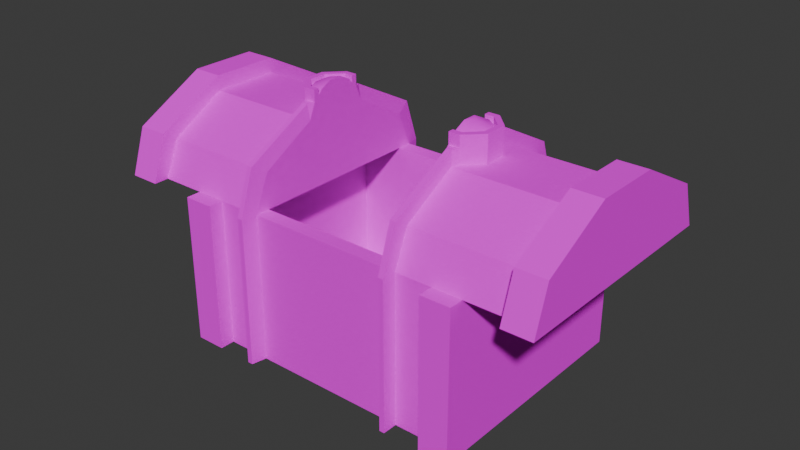 # Source: Chest.blend  (saved by Blender 4.1.24; exported with 4.5.12 LTS)
import bpy
from mathutils import Matrix  # noqa: F401  (used for matrix-valued properties, if any)

bpy.ops.wm.read_factory_settings(use_empty=True)
scene = bpy.context.scene
scene.name = 'Scene'

# ---- collections
col_collection = bpy.data.collections.new('Collection'); scene.collection.children.link(col_collection)

# ---- images (referenced by path relative to the original .blend; pixels are not part of the script)
import os
ASSET_DIR = os.environ.get("B2B_ASSET_DIR", "")  # directory of the original .blend (textures are referenced by path, not embedded)
HERE = os.path.dirname(os.path.abspath(__file__))  # packed textures are extracted next to this script under _unpacked/

def load_image(name, relpath, width, height, colorspace="sRGB"):
    """Load a texture the original file referenced (path relative to the .blend, or extracted next to this script)."""
    p = next((c for c in (os.path.join(HERE, relpath), os.path.join(ASSET_DIR, relpath)) if relpath and os.path.exists(c)), "")
    if p:
        img = bpy.data.images.load(p, check_existing=True)
        img.name = name
    else:  # same state as the original file: an image datablock whose file is absent (Cycles renders it pink)
        img = bpy.data.images.new(name, width, height)
        img.source = "FILE"
        img.filepath = "//" + (relpath or name)
    img.colorspace_settings.name = colorspace
    return img
img_chestatlas_png = load_image('ChestAtlas.png', 'ChestAtlas.png', 1024, 1024, 'sRGB')

# ---- materials (node trees are filled in below, after node groups)
mat_material = bpy.data.materials.new('Material')
mat_material.alpha_threshold = 0.0
mat_material.use_transparent_shadow = False
mat_material.roughness = 0.5
mat_material.line_color = (0.0, 0.0, 0.0, 1.0)

# ---- material node trees
mat_material.use_nodes = True; mat_material.node_tree.nodes.clear()
_N = mat_material.node_tree.nodes; _L = mat_material.node_tree.links
n0 = _N.new('ShaderNodeOutputMaterial'); n0.name = 'Material Output'; n0.location = (300, 300)
n1 = _N.new('ShaderNodeBsdfPrincipled'); n1.name = 'Principled BSDF'; n1.location = (10, 300)
n1.inputs[3].default_value = 1.0
n2 = _N.new('ShaderNodeTexImage'); n2.name = 'Image Texture'; n2.location = (-280, 280)
n2.image = img_chestatlas_png
n2.interpolation = 'Closest'
_L.new(n1.outputs[0], n0.inputs[0])
_L.new(n2.outputs[0], n1.inputs[0])
n0.is_active_output = True

# ---- world
world_world = bpy.data.worlds.new('World'); scene.world = world_world
world_world.use_nodes = True; world_world.node_tree.nodes.clear()
_N = world_world.node_tree.nodes; _L = world_world.node_tree.links
n0 = _N.new('ShaderNodeOutputWorld'); n0.name = 'World Output'; n0.location = (300, 300)
n1 = _N.new('ShaderNodeBackground'); n1.name = 'Background'; n1.location = (10, 300)
n1.inputs[0].default_value = (0.05088, 0.05088, 0.05088, 1.0)
_L.new(n1.outputs[0], n0.inputs[0])
n0.is_active_output = True
world_world.color = (0.05088, 0.05088, 0.05088)
world_world.use_sun_shadow = False
world_world.sun_shadow_jitter_overblur = 0.0

# ---- meshes
me_cube = bpy.data.meshes.new('Cube')
me_cube.from_pydata([(0.9, -0.7, 0.0), (0.9, -0.6, 1.0), (-0.9, -0.7, 0.0), (-0.9, -0.6, 1.0), (0.9, 0.7, 0.0), (0.9, 0.6, 1.0), (-0.9, 0.7, 0.0), (-0.9, 0.6, 1.0), (0.9, -0.7, 1.0), (-0.9, -0.7, 1.0), (-0.9, 0.7, 1.0), (0.9, 0.7, 1.0), (0.9, -0.6, 0.1), (-0.9, -0.6, 0.1), (-0.9, 0.6, 0.1), (0.9, 0.6, 0.1), (-1.0, -0.8, -2.98e-08), (-1.0, -0.8, 1.0), (-1.0, 0.8, -2.98e-08), (-1.0, 0.8, 1.0), (-0.8, -0.8, -2.98e-08), (-0.8, -0.8, 1.0), (-0.8, 0.8, -2.98e-08), (-0.8, 0.8, 1.0), (0.8, -0.8, -2.98e-08), (0.8, -0.8, 1.0), (0.8, 0.8, -2.98e-08), (0.8, 0.8, 1.0), (1.0, -0.8, -2.98e-08), (1.0, -0.8, 1.0), (1.0, 0.8, -2.98e-08), (1.0, 0.8, 1.0), (1.5, 0.0, 1.55), (1.5, 0.8, 1.0), (1.5, -0.8, 1.0), (1.5, -0.7, 1.3), (1.5, 0.0, 1.0), (1.3, 0.0, 1.55), (1.5, 0.7, 1.3), (1.3, -0.8, 1.0), (1.3, -0.7, 1.3), (0.5552, -0.8, 1.0), (0.5552, -0.7, 1.3), (0.5552, 0.0, 1.45), (1.299, 0.0, 1.45), (1.3, -0.6, 1.24), (1.3, -0.7, 1.0), (1.3, 0.8, 1.0), (1.3, 0.7, 1.3), (0.5552, 0.8, 1.0), (0.5552, 0.7, 1.3), (0.5552, -0.7, 1.0), (0.5552, -0.6, 1.24), (1.5, -0.7, 1.0), (1.3, 0.6, 1.24), (0.5552, -0.7, 0.0), (0.5, -0.7, 1.0), (0.5, -0.6, 1.24), (1.3, 0.7, 1.0), (0.5552, 0.7, 1.0), (0.5552, 0.6, 1.24), (1.5, 0.7, 1.0), (0.5552, 0.7, 0.0), (0.52, -0.8, 1.0), (0.52, -0.7, 1.3), (0.5, 0.7, 1.0), (0.5, 0.6, 1.24), (0.52, 0.8, 1.0), (0.52, 0.7, 1.3), (1.5, 0.2273, 1.55), (1.3, 0.2273, 1.55), (1.3, 0.2273, 1.45), (1.5, 0.2273, 1.0), (0.5, 0.2273, 1.45), (1.5, -0.2273, 1.55), (1.3, -0.2273, 1.55), (1.3, -0.2273, 1.45), (1.5, -0.2273, 1.0), (0.52, -0.2273, 1.55), (0.5552, -0.2273, 1.55), (0.5552, -0.2273, 1.45), (0.52, 0.2273, 1.55), (0.5552, 0.2273, 1.55), (0.5552, 0.2273, 1.45), (0.6848, 0.07654, 1.45), (0.6848, -0.07654, 1.45), (0.6476, -0.06116, 1.629), (0.5765, -0.1848, 1.45), (0.5611, -0.1476, 1.629), (0.6476, 0.06116, 1.629), (0.5765, 0.1848, 1.45), (0.6848, -0.07654, 1.629), (0.5765, -0.1848, 1.629), (0.5611, 0.1476, 1.629), (0.6476, -0.06116, 1.584), (0.5611, -0.1476, 1.584), (0.5765, 0.1848, 1.629), (0.5, -0.1848, 1.629), (0.5463, 0.0, 1.653), (0.5, -0.04637, 1.653), (0.5498, -0.1202, 1.617), (0.6476, 0.06116, 1.584), (0.5611, 0.1476, 1.584), (0.6202, -0.04978, 1.617), (0.5, -0.1476, 1.629), (0.5, -0.1476, 1.584), (0.5, -0.1202, 1.617), (0.5, 0.04637, 1.653), (0.5498, 0.1202, 1.617), (0.6848, 0.07654, 1.629), (0.6202, 0.04978, 1.617), (0.5, -0.2273, 1.45), (0.5, 0.1848, 1.629), (0.5, 0.1476, 1.629), (0.5, 0.1476, 1.584), (0.5552, -0.8, 0.0), (0.52, -0.8, 0.0), (0.5, -0.7, 0.0), (0.5, 0.1202, 1.617), (0.6848, -0.07654, 1.55), (0.5765, -0.1848, 1.55), (0.5, -0.1848, 1.55), (0.5552, 0.8, 0.0), (0.52, 0.8, 0.0), (0.6848, 0.0, 1.45), (0.6848, 0.0, 1.629), (0.6476, 0.0, 1.629), (0.6476, 0.0, 1.584), (0.6202, 0.0, 1.617), (0.5, 0.0, 1.653), (0.5, -0.1476, 1.55), (0.6848, 0.0, 1.55), (0.5, 0.7, 0.0), (0.6848, 0.07654, 1.55), (0.5765, 0.1848, 1.55), (0.5, 0.1848, 1.55), (0.5, 0.1476, 1.55), (-1.5, 0.0, 1.55), (-1.5, 0.8, 1.0), (-1.5, -0.8, 1.0), (-1.5, -0.7, 1.3), (-1.5, 0.0, 1.0), (-1.3, 0.0, 1.55), (-1.5, 0.7, 1.3), (-1.3, -0.8, 1.0), (-1.3, -0.7, 1.3), (-0.5552, -0.8, 1.0), (-0.5552, -0.7, 1.3), (-0.5552, 0.0, 1.45), (-1.299, 0.0, 1.45), (-1.3, -0.6, 1.24), (-1.3, -0.7, 1.0), (-1.3, 0.8, 1.0), (-1.3, 0.7, 1.3), (-0.5552, 0.8, 1.0), (-0.5552, 0.7, 1.3), (-0.5552, -0.7, 1.0), (-0.5552, -0.6, 1.24), (-1.5, -0.7, 1.0), (-1.3, 0.6, 1.24), (-0.5552, -0.7, 0.0), (-0.5, -0.7, 1.0), (-0.5, -0.6, 1.24), (-1.3, 0.7, 1.0), (-0.5552, 0.7, 1.0), (-0.5552, 0.6, 1.24), (-1.5, 0.7, 1.0), (-0.5552, 0.7, 0.0), (-0.52, -0.8, 1.0), (-0.52, -0.7, 1.3), (-0.5, 0.7, 1.0), (-0.5, 0.6, 1.24), (-0.52, 0.8, 1.0), (-0.52, 0.7, 1.3), (-1.5, 0.2273, 1.55), (-1.3, 0.2273, 1.55), (-1.3, 0.2273, 1.45), (-1.5, 0.2273, 1.0), (-0.5, 0.2273, 1.45), (-1.5, -0.2273, 1.55), (-1.3, -0.2273, 1.55), (-1.3, -0.2273, 1.45), (-1.5, -0.2273, 1.0), (-0.52, -0.2273, 1.55), (-0.5552, -0.2273, 1.55), (-0.5552, -0.2273, 1.45), (-0.52, 0.2273, 1.55), (-0.5552, 0.2273, 1.55), (-0.5552, 0.2273, 1.45), (-0.6848, 0.07654, 1.45), (-0.6848, -0.07654, 1.45), (-0.6476, -0.06116, 1.629), (-0.5765, -0.1848, 1.45), (-0.5611, -0.1476, 1.629), (-0.6476, 0.06116, 1.629), (-0.5765, 0.1848, 1.45), (-0.6848, -0.07654, 1.629), (-0.5765, -0.1848, 1.629), (-0.5611, 0.1476, 1.629), (-0.6476, -0.06116, 1.584), (-0.5611, -0.1476, 1.584), (-0.5765, 0.1848, 1.629), (-0.5, -0.1848, 1.629), (-0.5463, 0.0, 1.653), (-0.5, -0.04637, 1.653), (-0.5498, -0.1202, 1.617), (-0.6476, 0.06116, 1.584), (-0.5611, 0.1476, 1.584), (-0.6202, -0.04978, 1.617), (-0.5, -0.1476, 1.629), (-0.5, -0.1476, 1.584), (-0.5, -0.1202, 1.617), (-0.5, 0.04637, 1.653), (-0.5498, 0.1202, 1.617), (-0.6848, 0.07654, 1.629), (-0.6202, 0.04978, 1.617), (-0.5, -0.2273, 1.45), (-0.5, 0.1848, 1.629), (-0.5, 0.1476, 1.629), (-0.5, 0.1476, 1.584), (-0.5552, -0.8, 0.0), (-0.52, -0.8, 0.0), (-0.5, -0.7, 0.0), (-0.5, 0.1202, 1.617), (-0.6848, -0.07654, 1.55), (-0.5765, -0.1848, 1.55), (-0.5, -0.1848, 1.55), (-0.5552, 0.8, 0.0), (-0.52, 0.8, 0.0), (-0.6848, 0.0, 1.45), (-0.6848, 0.0, 1.629), (-0.6476, 0.0, 1.629), (-0.6476, 0.0, 1.584), (-0.6202, 0.0, 1.617), (-0.5, 0.0, 1.653), (-0.5, -0.1476, 1.55), (-0.6848, 0.0, 1.55), (-0.5, 0.7, 0.0), (-0.6848, 0.07654, 1.55), (-0.5765, 0.1848, 1.55), (-0.5, 0.1848, 1.55), (-0.5, 0.1476, 1.55)], [], [(0, 8, 9, 2), (2, 9, 10, 6), (6, 10, 11, 4), (2, 6, 4, 0), (5, 7, 14, 15), (1, 3, 9, 8), (3, 7, 10, 9), (7, 5, 11, 10), (5, 1, 8, 11), (14, 13, 12, 15), (3, 1, 12, 13), (1, 5, 15, 12), (16, 17, 19, 18), (18, 19, 23, 22), (22, 23, 21, 20), (20, 21, 17, 16), (23, 19, 17, 21), (24, 25, 27, 26), (26, 27, 31, 30), (30, 31, 29, 28), (28, 29, 25, 24), (31, 27, 25, 29), (61, 58, 47, 33), (47, 48, 38, 33), (39, 34, 35, 40), (75, 74, 32, 37), (77, 74, 35, 53), (82, 83, 60, 50), (59, 60, 54, 58), (70, 37, 32, 69), (50, 60, 59, 49), (79, 42, 52, 80), (63, 41, 42, 64), (51, 46, 45, 52), (72, 61, 38, 69), (79, 78, 64, 42), (67, 123, 132, 65), (42, 41, 51, 52), (75, 37, 44, 76), (71, 54, 60, 83), (39, 40, 45, 46), (61, 33, 38), (53, 35, 34), (67, 68, 50, 49), (41, 63, 116, 115), (114, 136, 107, 118), (53, 34, 39, 46), (51, 41, 115, 55), (63, 56, 117, 116), (101, 110, 128, 127), (56, 63, 64, 57), (70, 71, 44, 37), (66, 73, 81, 68), (76, 80, 52, 45), (47, 58, 54, 48), (65, 66, 68, 67), (59, 62, 122, 49), (44, 71, 83, 43), (48, 54, 71, 70), (49, 122, 123, 67), (44, 43, 80, 76), (57, 64, 78, 111), (40, 75, 76, 45), (36, 32, 74, 77), (40, 35, 74, 75), (133, 134, 96, 109), (118, 107, 108), (104, 88, 95, 105), (131, 133, 109, 125), (126, 86, 91, 125), (86, 88, 92, 91), (88, 86, 94, 95), (113, 114, 102, 93), (106, 100, 99), (126, 125, 109, 89), (107, 136, 129), (100, 103, 98, 99), (134, 135, 112, 96), (108, 107, 98, 110), (119, 91, 92, 120), (131, 125, 91, 119), (95, 94, 103, 100), (89, 109, 96, 93), (105, 95, 100, 106), (120, 92, 97, 121), (88, 104, 97, 92), (129, 98, 107), (114, 118, 108, 102), (84, 90, 134, 133), (129, 99, 98), (102, 108, 110, 101), (97, 104, 105), (130, 111, 121), (89, 101, 127, 126), (73, 111, 130, 136), (136, 135, 73), (105, 106, 99, 130), (112, 114, 113), (134, 82, 81, 135), (82, 50, 68, 81), (56, 51, 55, 117), (65, 132, 62, 59), (110, 98, 128), (105, 130, 121, 97), (124, 131, 119, 85), (85, 119, 120, 87), (135, 81, 73), (90, 83, 82, 134), (36, 72, 69, 32), (87, 120, 79, 80), (120, 121, 78, 79), (121, 111, 78), (99, 129, 130), (103, 128, 98), (93, 96, 112, 113), (124, 84, 133, 131), (94, 127, 128, 103), (86, 126, 127, 94), (93, 102, 101, 89), (48, 70, 69, 38), (114, 112, 135, 136), (66, 65, 56, 57), (73, 66, 57, 111), (129, 136, 130), (166, 138, 152, 163), (152, 138, 143, 153), (144, 145, 140, 139), (180, 142, 137, 179), (182, 158, 140, 179), (187, 155, 165, 188), (164, 163, 159, 165), (175, 174, 137, 142), (155, 154, 164, 165), (184, 185, 157, 147), (168, 169, 147, 146), (156, 157, 150, 151), (177, 174, 143, 166), (184, 147, 169, 183), (172, 170, 237, 228), (147, 157, 156, 146), (180, 181, 149, 142), (176, 188, 165, 159), (144, 151, 150, 145), (166, 143, 138), (158, 139, 140), (172, 154, 155, 173), (146, 220, 221, 168), (219, 223, 212, 241), (158, 151, 144, 139), (156, 160, 220, 146), (168, 221, 222, 161), (206, 232, 233, 215), (161, 162, 169, 168), (175, 142, 149, 176), (171, 173, 186, 178), (181, 150, 157, 185), (152, 153, 159, 163), (170, 172, 173, 171), (164, 154, 227, 167), (149, 148, 188, 176), (153, 175, 176, 159), (154, 172, 228, 227), (149, 181, 185, 148), (162, 216, 183, 169), (145, 150, 181, 180), (141, 182, 179, 137), (145, 180, 179, 140), (238, 214, 201, 239), (223, 213, 212), (209, 210, 200, 193), (236, 230, 214, 238), (231, 230, 196, 191), (191, 196, 197, 193), (193, 200, 199, 191), (218, 198, 207, 219), (211, 204, 205), (231, 194, 214, 230), (212, 234, 241), (205, 204, 203, 208), (239, 201, 217, 240), (213, 215, 203, 212), (224, 225, 197, 196), (236, 224, 196, 230), (200, 205, 208, 199), (194, 198, 201, 214), (210, 211, 205, 200), (225, 226, 202, 197), (193, 197, 202, 209), (234, 212, 203), (219, 207, 213, 223), (189, 238, 239, 195), (234, 203, 204), (207, 206, 215, 213), (202, 210, 209), (235, 226, 216), (194, 231, 232, 206), (178, 241, 235, 216), (241, 178, 240), (210, 235, 204, 211), (217, 218, 219), (239, 240, 186, 187), (187, 186, 173, 155), (161, 222, 160, 156), (170, 164, 167, 237), (215, 233, 203), (210, 202, 226, 235), (229, 190, 224, 236), (190, 192, 225, 224), (240, 178, 186), (195, 239, 187, 188), (141, 137, 174, 177), (192, 185, 184, 225), (225, 184, 183, 226), (226, 183, 216), (204, 235, 234), (208, 203, 233), (198, 218, 217, 201), (229, 236, 238, 189), (199, 208, 233, 232), (191, 199, 232, 231), (198, 194, 206, 207), (153, 143, 174, 175), (219, 241, 240, 217), (171, 162, 161, 170), (178, 216, 162, 171), (234, 235, 241)])
me_cube.polygons.foreach_set('use_smooth', [0, 0, 0, 0, 0, 0, 0, 0, 0, 0, 0, 0, 0, 0, 0, 0, 0, 0, 0, 0, 0, 0, 0, 0, 0, 0, 0, 0, 0, 0, 0, 0, 0, 0, 0, 0, 0, 0, 0, 0, 0, 0, 0, 0, 0, 1, 0, 0, 0, 1, 0, 0, 0, 0, 0, 0, 0, 0, 0, 0, 0, 0, 0, 0, 0, 0, 1, 0, 0, 0, 0, 0, 0, 1, 0, 1, 1, 0, 1, 0, 0, 1, 0, 1, 0, 0, 1, 1, 0, 1, 1, 0, 0, 0, 0, 0, 1, 0, 0, 0, 0, 0, 1, 0, 0, 0, 0, 0, 0, 0, 0, 0, 1, 1, 0, 0, 1, 0, 0, 0, 0, 0, 0, 1, 0, 0, 0, 0, 0, 0, 0, 0, 0, 0, 0, 0, 0, 0, 0, 0, 0, 0, 0, 0, 0, 0, 0, 1, 0, 0, 0, 1, 0, 0, 0, 0, 0, 0, 0, 0, 0, 0, 0, 0, 0, 0, 0, 0, 1, 0, 0, 0, 0, 0, 0, 1, 0, 1, 1, 0, 1, 0, 0, 1, 0, 1, 0, 0, 1, 1, 0, 1, 1, 0, 0, 0, 0, 0, 1, 0, 0, 0, 0, 0, 1, 0, 0, 0, 0, 0, 0, 0, 0, 0, 1, 1, 0, 0, 1, 0, 0, 0, 0, 0, 0, 1])
_k = set([(94, 95), (94, 127), (95, 105), (99, 106), (99, 129), (101, 102), (101, 127), (102, 114), (105, 106), (107, 118), (107, 129), (114, 118), (199, 200), (199, 232), (200, 210), (204, 211), (204, 234), (206, 207), (206, 232), (207, 219), (210, 211), (212, 223), (212, 234), (219, 223)])
me_cube.attributes.new('sharp_edge', 'BOOLEAN', 'EDGE').data.foreach_set('value', [ (min(e.vertices), max(e.vertices)) in _k for e in me_cube.edges])
_uv = me_cube.uv_layers.new(name='UVMap')
_uv.uv.foreach_set('vector', [0.6132, 0.4016, 0.6132, 0.4016, 0.6132, 0.4016, 0.6132, 0.4016, 0.6132, 0.4016, 0.6132, 0.4016, 0.6132, 0.4016, 0.6132, 0.4016, 0.6132, 0.4016, 0.6132, 0.4016, 0.6132, 0.4016, 0.6132, 0.4016, 0.6132, 0.4016, 0.6132, 0.4016, 0.6132, 0.4016, 0.6132, 0.4016, 0.1515, 0.5527, 0.1515, 0.5527, 0.1515, 0.5527, 0.1515, 0.5527, 0.6132, 0.4016, 0.6132, 0.4016, 0.6132, 0.4016, 0.6132, 0.4016, 0.6132, 0.4016, 0.6132, 0.4016, 0.6132, 0.4016, 0.6132, 0.4016, 0.6132, 0.4016, 0.6132, 0.4016, 0.6132, 0.4016, 0.6132, 0.4016, 0.6132, 0.4016, 0.6132, 0.4016, 0.6132, 0.4016, 0.6132, 0.4016, 0.1515, 0.5527, 0.1515, 0.5527, 0.1515, 0.5527, 0.1515, 0.5527, 0.1515, 0.5527, 0.1515, 0.5527, 0.1515, 0.5527, 0.1515, 0.5527, 0.6132, 0.4016, 0.6132, 0.4016, 0.6132, 0.4016, 0.6132, 0.4016, 0.4163, 0.5787, 0.4163, 0.5787, 0.4163, 0.5787, 0.4163, 0.5787, 0.4163, 0.5787, 0.4163, 0.5787, 0.4163, 0.5787, 0.4163, 0.5787, 0.1515, 0.5527, 0.1515, 0.5527, 0.1515, 0.5527, 0.1515, 0.5527, 0.4163, 0.5787, 0.4163, 0.5787, 0.4163, 0.5787, 0.4163, 0.5787, 0.4163, 0.5787, 0.4163, 0.5787, 0.4163, 0.5787, 0.4163, 0.5787, 0.1515, 0.5527, 0.1515, 0.5527, 0.1515, 0.5527, 0.1515, 0.5527, 0.4163, 0.5787, 0.4163, 0.5787, 0.4163, 0.5787, 0.4163, 0.5787, 0.4163, 0.5787, 0.4163, 0.5787, 0.4163, 0.5787, 0.4163, 0.5787, 0.4163, 0.5787, 0.4163, 0.5787, 0.4163, 0.5787, 0.4163, 0.5787, 0.4163, 0.5787, 0.4163, 0.5787, 0.4163, 0.5787, 0.4163, 0.5787, 0.3933, 0.376, 0.3933, 0.376, 0.3933, 0.376, 0.3933, 0.376, 0.3933, 0.376, 0.3933, 0.376, 0.3933, 0.376, 0.3933, 0.376, 0.3933, 0.376, 0.3933, 0.376, 0.3933, 0.376, 0.3933, 0.376, 0.3933, 0.376, 0.3933, 0.376, 0.3933, 0.376, 0.3933, 0.376, 0.3933, 0.376, 0.3933, 0.376, 0.3933, 0.376, 0.3933, 0.376, 0.3671, 0.5598, 0.3671, 0.5598, 0.3671, 0.5598, 0.3671, 0.5598, 0.6206, 0.515, 0.6206, 0.515, 0.6206, 0.515, 0.6206, 0.515, 0.3933, 0.376, 0.3933, 0.376, 0.3933, 0.376, 0.3933, 0.376, 0.3671, 0.5598, 0.3671, 0.5598, 0.3671, 0.5598, 0.3671, 0.5598, 0.3671, 0.5598, 0.3671, 0.5598, 0.3671, 0.5598, 0.3671, 0.5598, 0.3671, 0.5598, 0.3671, 0.5598, 0.3671, 0.5598, 0.3671, 0.5598, 0.6206, 0.515, 0.6206, 0.515, 0.6206, 0.515, 0.6206, 0.515, 0.3933, 0.376, 0.3933, 0.376, 0.3933, 0.376, 0.3933, 0.376, 0.3671, 0.5598, 0.3671, 0.5598, 0.3671, 0.5598, 0.3671, 0.5598, 0.3671, 0.5598, 0.3671, 0.5598, 0.3671, 0.5598, 0.3671, 0.5598, 0.3671, 0.5598, 0.3671, 0.5598, 0.3671, 0.5598, 0.3671, 0.5598, 0.3933, 0.376, 0.3933, 0.376, 0.3933, 0.376, 0.3933, 0.376, 0.6206, 0.515, 0.6206, 0.515, 0.6206, 0.515, 0.6206, 0.515, 0.3933, 0.376, 0.3933, 0.376, 0.3933, 0.376, 0.3933, 0.376, 0.3933, 0.376, 0.3933, 0.376, 0.3933, 0.376, 0.3933, 0.376, 0.3933, 0.376, 0.3933, 0.376, 0.3671, 0.5598, 0.3671, 0.5598, 0.3671, 0.5598, 0.3671, 0.5598, 0.3671, 0.5598, 0.3671, 0.5598, 0.3671, 0.5598, 0.3671, 0.5598, 0.8815, 0.581, 0.8815, 0.581, 0.8815, 0.581, 0.8815, 0.581, 0.3933, 0.376, 0.3933, 0.376, 0.3933, 0.376, 0.3933, 0.376, 0.3671, 0.5598, 0.3671, 0.5598, 0.3671, 0.5598, 0.3671, 0.5598, 0.3671, 0.5598, 0.3671, 0.5598, 0.3671, 0.5598, 0.3671, 0.5598, 0.8864, 0.5901, 0.8864, 0.5901, 0.8864, 0.5901, 0.8864, 0.5901, 0.3671, 0.5598, 0.3671, 0.5598, 0.3671, 0.5598, 0.3671, 0.5598, 0.3933, 0.376, 0.3933, 0.376, 0.3933, 0.376, 0.3933, 0.376, 0.3671, 0.5598, 0.3671, 0.5598, 0.3671, 0.5598, 0.3671, 0.5598, 0.6206, 0.515, 0.6206, 0.515, 0.6206, 0.515, 0.6206, 0.515, 0.3933, 0.376, 0.3933, 0.376, 0.3933, 0.376, 0.3933, 0.376, 0.3671, 0.5598, 0.3671, 0.5598, 0.3671, 0.5598, 0.3671, 0.5598, 0.3671, 0.5598, 0.3671, 0.5598, 0.3671, 0.5598, 0.3671, 0.5598, 0.6206, 0.515, 0.6206, 0.515, 0.6206, 0.515, 0.6206, 0.515, 0.3933, 0.376, 0.3933, 0.376, 0.3933, 0.376, 0.3933, 0.376, 0.3671, 0.5598, 0.3671, 0.5598, 0.3671, 0.5598, 0.3671, 0.5598, 0.6206, 0.515, 0.6206, 0.515, 0.6206, 0.515, 0.6206, 0.515, 0.3671, 0.5598, 0.3671, 0.5598, 0.3671, 0.5598, 0.3671, 0.5598, 0.3933, 0.376, 0.3933, 0.376, 0.3933, 0.376, 0.3933, 0.376, 0.3933, 0.376, 0.3933, 0.376, 0.3933, 0.376, 0.3933, 0.376, 0.3933, 0.376, 0.3933, 0.376, 0.3933, 0.376, 0.3933, 0.376, 0.3671, 0.5598, 0.3671, 0.5598, 0.3671, 0.5598, 0.3671, 0.5598, 0.8864, 0.5901, 0.8864, 0.5901, 0.8864, 0.5901, 0.3671, 0.5598, 0.3671, 0.5598, 0.3671, 0.5598, 0.3671, 0.5598, 0.3671, 0.5598, 0.3671, 0.5598, 0.3671, 0.5598, 0.3671, 0.5598, 0.3671, 0.5598, 0.3671, 0.5598, 0.3671, 0.5598, 0.3671, 0.5598, 0.3671, 0.5598, 0.3671, 0.5598, 0.3671, 0.5598, 0.3671, 0.5598, 0.3671, 0.5598, 0.3671, 0.5598, 0.3671, 0.5598, 0.3671, 0.5598, 0.3671, 0.5598, 0.3671, 0.5598, 0.3671, 0.5598, 0.3671, 0.5598, 0.8864, 0.5901, 0.8864, 0.5901, 0.8864, 0.5901, 0.3671, 0.5598, 0.3671, 0.5598, 0.3671, 0.5598, 0.3671, 0.5598, 0.8815, 0.581, 0.8815, 0.581, 0.8815, 0.581, 0.8864, 0.5901, 0.8864, 0.5901, 0.8864, 0.5901, 0.8864, 0.5901, 0.3671, 0.5598, 0.3671, 0.5598, 0.3671, 0.5598, 0.3671, 0.5598, 0.8864, 0.5901, 0.8864, 0.5901, 0.8864, 0.5901, 0.8864, 0.5901, 0.3671, 0.5598, 0.3671, 0.5598, 0.3671, 0.5598, 0.3671, 0.5598, 0.3671, 0.5598, 0.3671, 0.5598, 0.3671, 0.5598, 0.3671, 0.5598, 0.8864, 0.5901, 0.8864, 0.5901, 0.8864, 0.5901, 0.8864, 0.5901, 0.3671, 0.5598, 0.3671, 0.5598, 0.3671, 0.5598, 0.3671, 0.5598, 0.8864, 0.5901, 0.8864, 0.5901, 0.8864, 0.5901, 0.8864, 0.5901, 0.3671, 0.5598, 0.3671, 0.5598, 0.3671, 0.5598, 0.3671, 0.5598, 0.3671, 0.5598, 0.3671, 0.5598, 0.3671, 0.5598, 0.3671, 0.5598, 0.8864, 0.5901, 0.8864, 0.5901, 0.8864, 0.5901, 0.8864, 0.5901, 0.8864, 0.5901, 0.8864, 0.5901, 0.8864, 0.5901, 0.3671, 0.5598, 0.3671, 0.5598, 0.3671, 0.5598, 0.3671, 0.5598, 0.8864, 0.5901, 0.8864, 0.5901, 0.8864, 0.5901, 0.8864, 0.5901, 0.8864, 0.5901, 0.8864, 0.5901, 0.8864, 0.5901, 0.3671, 0.5598, 0.3671, 0.5598, 0.3671, 0.5598, 0.3671, 0.5598, 0.3671, 0.5598, 0.3671, 0.5598, 0.3671, 0.5598, 0.3671, 0.5598, 0.3671, 0.5598, 0.3671, 0.5598, 0.3671, 0.5598, 0.3671, 0.5598, 0.3671, 0.5598, 0.3671, 0.5598, 0.3671, 0.5598, 0.3671, 0.5598, 0.3671, 0.5598, 0.8815, 0.581, 0.8815, 0.581, 0.8815, 0.581, 0.8815, 0.581, 0.3671, 0.5598, 0.3671, 0.5598, 0.3671, 0.5598, 0.3671, 0.5598, 0.3671, 0.5598, 0.3671, 0.5598, 0.3671, 0.5598, 0.3671, 0.5598, 0.3671, 0.5598, 0.3671, 0.5598, 0.3671, 0.5598, 0.6587, 0.6969, 0.6587, 0.6969, 0.6587, 0.6969, 0.6587, 0.6969, 0.6587, 0.6969, 0.6587, 0.6969, 0.6587, 0.6969, 0.6587, 0.6969, 0.8864, 0.5901, 0.8864, 0.5901, 0.8864, 0.5901, 0.3671, 0.5598, 0.3671, 0.5598, 0.3671, 0.5598, 0.3671, 0.5598, 0.3671, 0.5598, 0.3671, 0.5598, 0.3671, 0.5598, 0.3671, 0.5598, 0.3671, 0.5598, 0.3671, 0.5598, 0.3671, 0.5598, 0.3671, 0.5598, 0.3671, 0.5598, 0.3671, 0.5598, 0.3671, 0.5598, 0.3671, 0.5598, 0.3671, 0.5598, 0.3671, 0.5598, 0.3671, 0.5598, 0.3933, 0.376, 0.3933, 0.376, 0.3933, 0.376, 0.3933, 0.376, 0.3671, 0.5598, 0.3671, 0.5598, 0.3671, 0.5598, 0.3671, 0.5598, 0.3671, 0.5598, 0.3671, 0.5598, 0.3671, 0.5598, 0.3671, 0.5598, 0.3671, 0.5598, 0.3671, 0.5598, 0.3671, 0.5598, 0.8815, 0.581, 0.8815, 0.581, 0.8815, 0.581, 0.8864, 0.5901, 0.8864, 0.5901, 0.8864, 0.5901, 0.3671, 0.5598, 0.3671, 0.5598, 0.3671, 0.5598, 0.3671, 0.5598, 0.3671, 0.5598, 0.3671, 0.5598, 0.3671, 0.5598, 0.3671, 0.5598, 0.8864, 0.5901, 0.8864, 0.5901, 0.8864, 0.5901, 0.8864, 0.5901, 0.3671, 0.5598, 0.3671, 0.5598, 0.3671, 0.5598, 0.3671, 0.5598, 0.3671, 0.5598, 0.3671, 0.5598, 0.3671, 0.5598, 0.3671, 0.5598, 0.3933, 0.376, 0.3933, 0.376, 0.3933, 0.376, 0.3933, 0.376, 0.3671, 0.5598, 0.3671, 0.5598, 0.3671, 0.5598, 0.3671, 0.5598, 0.3671, 0.5598, 0.3671, 0.5598, 0.3671, 0.5598, 0.3671, 0.5598, 0.3671, 0.5598, 0.3671, 0.5598, 0.3671, 0.5598, 0.3671, 0.5598, 0.8815, 0.581, 0.8815, 0.581, 0.8815, 0.581, 0.3933, 0.376, 0.3933, 0.376, 0.3933, 0.376, 0.3933, 0.376, 0.3933, 0.376, 0.3933, 0.376, 0.3933, 0.376, 0.3933, 0.376, 0.3933, 0.376, 0.3933, 0.376, 0.3933, 0.376, 0.3933, 0.376, 0.3933, 0.376, 0.3933, 0.376, 0.3933, 0.376, 0.3933, 0.376, 0.3933, 0.376, 0.3933, 0.376, 0.3933, 0.376, 0.3933, 0.376, 0.3671, 0.5598, 0.3671, 0.5598, 0.3671, 0.5598, 0.3671, 0.5598, 0.6206, 0.515, 0.6206, 0.515, 0.6206, 0.515, 0.6206, 0.515, 0.3933, 0.376, 0.3933, 0.376, 0.3933, 0.376, 0.3933, 0.376, 0.3671, 0.5598, 0.3671, 0.5598, 0.3671, 0.5598, 0.3671, 0.5598, 0.3671, 0.5598, 0.3671, 0.5598, 0.3671, 0.5598, 0.3671, 0.5598, 0.3671, 0.5598, 0.3671, 0.5598, 0.3671, 0.5598, 0.3671, 0.5598, 0.6206, 0.515, 0.6206, 0.515, 0.6206, 0.515, 0.6206, 0.515, 0.3933, 0.376, 0.3933, 0.376, 0.3933, 0.376, 0.3933, 0.376, 0.3671, 0.5598, 0.3671, 0.5598, 0.3671, 0.5598, 0.3671, 0.5598, 0.3671, 0.5598, 0.3671, 0.5598, 0.3671, 0.5598, 0.3671, 0.5598, 0.3671, 0.5598, 0.3671, 0.5598, 0.3671, 0.5598, 0.3671, 0.5598, 0.3933, 0.376, 0.3933, 0.376, 0.3933, 0.376, 0.3933, 0.376, 0.6206, 0.515, 0.6206, 0.515, 0.6206, 0.515, 0.6206, 0.515, 0.3933, 0.376, 0.3933, 0.376, 0.3933, 0.376, 0.3933, 0.376, 0.3933, 0.376, 0.3933, 0.376, 0.3933, 0.376, 0.3933, 0.376, 0.3933, 0.376, 0.3933, 0.376, 0.3671, 0.5598, 0.3671, 0.5598, 0.3671, 0.5598, 0.3671, 0.5598, 0.3671, 0.5598, 0.3671, 0.5598, 0.3671, 0.5598, 0.3671, 0.5598, 0.8815, 0.581, 0.8815, 0.581, 0.8815, 0.581, 0.8815, 0.581, 0.3933, 0.376, 0.3933, 0.376, 0.3933, 0.376, 0.3933, 0.376, 0.3671, 0.5598, 0.3671, 0.5598, 0.3671, 0.5598, 0.3671, 0.5598, 0.3671, 0.5598, 0.3671, 0.5598, 0.3671, 0.5598, 0.3671, 0.5598, 0.8864, 0.5901, 0.8864, 0.5901, 0.8864, 0.5901, 0.8864, 0.5901, 0.3671, 0.5598, 0.3671, 0.5598, 0.3671, 0.5598, 0.3671, 0.5598, 0.3933, 0.376, 0.3933, 0.376, 0.3933, 0.376, 0.3933, 0.376, 0.3671, 0.5598, 0.3671, 0.5598, 0.3671, 0.5598, 0.3671, 0.5598, 0.6206, 0.515, 0.6206, 0.515, 0.6206, 0.515, 0.6206, 0.515, 0.3933, 0.376, 0.3933, 0.376, 0.3933, 0.376, 0.3933, 0.376, 0.3671, 0.5598, 0.3671, 0.5598, 0.3671, 0.5598, 0.3671, 0.5598, 0.3671, 0.5598, 0.3671, 0.5598, 0.3671, 0.5598, 0.3671, 0.5598, 0.6206, 0.515, 0.6206, 0.515, 0.6206, 0.515, 0.6206, 0.515, 0.3933, 0.376, 0.3933, 0.376, 0.3933, 0.376, 0.3933, 0.376, 0.3671, 0.5598, 0.3671, 0.5598, 0.3671, 0.5598, 0.3671, 0.5598, 0.6206, 0.515, 0.6206, 0.515, 0.6206, 0.515, 0.6206, 0.515, 0.3671, 0.5598, 0.3671, 0.5598, 0.3671, 0.5598, 0.3671, 0.5598, 0.3933, 0.376, 0.3933, 0.376, 0.3933, 0.376, 0.3933, 0.376, 0.3933, 0.376, 0.3933, 0.376, 0.3933, 0.376, 0.3933, 0.376, 0.3933, 0.376, 0.3933, 0.376, 0.3933, 0.376, 0.3933, 0.376, 0.3671, 0.5598, 0.3671, 0.5598, 0.3671, 0.5598, 0.3671, 0.5598, 0.8864, 0.5901, 0.8864, 0.5901, 0.8864, 0.5901, 0.3671, 0.5598, 0.3671, 0.5598, 0.3671, 0.5598, 0.3671, 0.5598, 0.3671, 0.5598, 0.3671, 0.5598, 0.3671, 0.5598, 0.3671, 0.5598, 0.3671, 0.5598, 0.3671, 0.5598, 0.3671, 0.5598, 0.3671, 0.5598, 0.3671, 0.5598, 0.3671, 0.5598, 0.3671, 0.5598, 0.3671, 0.5598, 0.3671, 0.5598, 0.3671, 0.5598, 0.3671, 0.5598, 0.3671, 0.5598, 0.3671, 0.5598, 0.3671, 0.5598, 0.3671, 0.5598, 0.3671, 0.5598, 0.8864, 0.5901, 0.8864, 0.5901, 0.8864, 0.5901, 0.3671, 0.5598, 0.3671, 0.5598, 0.3671, 0.5598, 0.3671, 0.5598, 0.8815, 0.581, 0.8815, 0.581, 0.8815, 0.581, 0.8864, 0.5901, 0.8864, 0.5901, 0.8864, 0.5901, 0.8864, 0.5901, 0.3671, 0.5598, 0.3671, 0.5598, 0.3671, 0.5598, 0.3671, 0.5598, 0.8864, 0.5901, 0.8864, 0.5901, 0.8864, 0.5901, 0.8864, 0.5901, 0.3671, 0.5598, 0.3671, 0.5598, 0.3671, 0.5598, 0.3671, 0.5598, 0.3671, 0.5598, 0.3671, 0.5598, 0.3671, 0.5598, 0.3671, 0.5598, 0.8864, 0.5901, 0.8864, 0.5901, 0.8864, 0.5901, 0.8864, 0.5901, 0.3671, 0.5598, 0.3671, 0.5598, 0.3671, 0.5598, 0.3671, 0.5598, 0.8864, 0.5901, 0.8864, 0.5901, 0.8864, 0.5901, 0.8864, 0.5901, 0.3671, 0.5598, 0.3671, 0.5598, 0.3671, 0.5598, 0.3671, 0.5598, 0.3671, 0.5598, 0.3671, 0.5598, 0.3671, 0.5598, 0.3671, 0.5598, 0.8864, 0.5901, 0.8864, 0.5901, 0.8864, 0.5901, 0.8864, 0.5901, 0.8864, 0.5901, 0.8864, 0.5901, 0.8864, 0.5901, 0.3671, 0.5598, 0.3671, 0.5598, 0.3671, 0.5598, 0.3671, 0.5598, 0.8864, 0.5901, 0.8864, 0.5901, 0.8864, 0.5901, 0.8864, 0.5901, 0.8864, 0.5901, 0.8864, 0.5901, 0.8864, 0.5901, 0.3671, 0.5598, 0.3671, 0.5598, 0.3671, 0.5598, 0.3671, 0.5598, 0.3671, 0.5598, 0.3671, 0.5598, 0.3671, 0.5598, 0.3671, 0.5598, 0.3671, 0.5598, 0.3671, 0.5598, 0.3671, 0.5598, 0.3671, 0.5598, 0.3671, 0.5598, 0.3671, 0.5598, 0.3671, 0.5598, 0.3671, 0.5598, 0.3671, 0.5598, 0.8815, 0.581, 0.8815, 0.581, 0.8815, 0.581, 0.8815, 0.581, 0.3671, 0.5598, 0.3671, 0.5598, 0.3671, 0.5598, 0.3671, 0.5598, 0.3671, 0.5598, 0.3671, 0.5598, 0.3671, 0.5598, 0.3671, 0.5598, 0.3671, 0.5598, 0.3671, 0.5598, 0.3671, 0.5598, 0.6587, 0.6969, 0.6587, 0.6969, 0.6587, 0.6969, 0.6587, 0.6969, 0.6587, 0.6969, 0.6587, 0.6969, 0.6587, 0.6969, 0.6587, 0.6969, 0.8864, 0.5901, 0.8864, 0.5901, 0.8864, 0.5901, 0.3671, 0.5598, 0.3671, 0.5598, 0.3671, 0.5598, 0.3671, 0.5598, 0.3671, 0.5598, 0.3671, 0.5598, 0.3671, 0.5598, 0.3671, 0.5598, 0.3671, 0.5598, 0.3671, 0.5598, 0.3671, 0.5598, 0.3671, 0.5598, 0.3671, 0.5598, 0.3671, 0.5598, 0.3671, 0.5598, 0.3671, 0.5598, 0.3671, 0.5598, 0.3671, 0.5598, 0.3671, 0.5598, 0.3933, 0.376, 0.3933, 0.376, 0.3933, 0.376, 0.3933, 0.376, 0.3671, 0.5598, 0.3671, 0.5598, 0.3671, 0.5598, 0.3671, 0.5598, 0.3671, 0.5598, 0.3671, 0.5598, 0.3671, 0.5598, 0.3671, 0.5598, 0.3671, 0.5598, 0.3671, 0.5598, 0.3671, 0.5598, 0.8815, 0.581, 0.8815, 0.581, 0.8815, 0.581, 0.8864, 0.5901, 0.8864, 0.5901, 0.8864, 0.5901, 0.3671, 0.5598, 0.3671, 0.5598, 0.3671, 0.5598, 0.3671, 0.5598, 0.3671, 0.5598, 0.3671, 0.5598, 0.3671, 0.5598, 0.3671, 0.5598, 0.8864, 0.5901, 0.8864, 0.5901, 0.8864, 0.5901, 0.8864, 0.5901, 0.3671, 0.5598, 0.3671, 0.5598, 0.3671, 0.5598, 0.3671, 0.5598, 0.3671, 0.5598, 0.3671, 0.5598, 0.3671, 0.5598, 0.3671, 0.5598, 0.3933, 0.376, 0.3933, 0.376, 0.3933, 0.376, 0.3933, 0.376, 0.3671, 0.5598, 0.3671, 0.5598, 0.3671, 0.5598, 0.3671, 0.5598, 0.3671, 0.5598, 0.3671, 0.5598, 0.3671, 0.5598, 0.3671, 0.5598, 0.3671, 0.5598, 0.3671, 0.5598, 0.3671, 0.5598, 0.3671, 0.5598, 0.8815, 0.581, 0.8815, 0.581, 0.8815, 0.581])
me_cube.materials.append(mat_material)
me_cube.update()
me_cube.normals_split_custom_set([tuple(v) for v in zip(*[iter([6.623e-08, -1.0, 0.0, 6.623e-08, -1.0, 0.0, 6.623e-08, -1.0, 0.0, 6.623e-08, -1.0, 0.0, -1.0, -8.515e-08, 0.0, -1.0, -8.515e-08, 0.0, -1.0, -8.515e-08, 0.0, -1.0, -8.515e-08, 0.0, -6.623e-08, 1.0, 0.0, -6.623e-08, 1.0, 0.0, -6.623e-08, 1.0, 0.0, -6.623e-08, 1.0, 0.0, 0.0, 0.0, -1.0, 0.0, 0.0, -1.0, 0.0, 0.0, -1.0, 0.0, 0.0, -1.0, 6.623e-08, -1.0, 0.0, 6.623e-08, -1.0, 0.0, 6.623e-08, -1.0, 0.0, 6.623e-08, -1.0, 0.0, 0.0, 0.0, 1.0, 0.0, 0.0, 1.0, 0.0, 0.0, 1.0, 0.0, 0.0, 1.0, 0.8384, 0.0, -0.545, 0.8384, 0.0, -0.545, 0.8384, 0.0, -0.545, 0.8384, 0.0, -0.545, 0.0, 0.0, 1.0, 0.0, 0.0, 1.0, 0.0, 0.0, 1.0, 0.0, 0.0, 1.0, -1.0, 0.0, 0.0, -1.0, 0.0, 0.0, -1.0, 0.0, 0.0, -1.0, 0.0, 0.0, 0.0, 0.0, 1.0, 0.0, 0.0, 1.0, 0.0, 0.0, 1.0, 0.0, 0.0, 1.0, -6.623e-08, 1.0, 0.0, -6.623e-08, 1.0, 0.0, -6.623e-08, 1.0, 0.0, -6.623e-08, 1.0, 0.0, -1.0, 0.0, 0.0, -1.0, 0.0, 0.0, -1.0, 0.0, 0.0, -1.0, 0.0, 0.0, -1.0, -3.725e-08, 0.0, -1.0, -3.725e-08, 0.0, -1.0, -3.725e-08, 0.0, -1.0, -3.725e-08, 0.0, 0.0, 1.0, 0.0, 0.0, 1.0, 0.0, 0.0, 1.0, 0.0, 0.0, 1.0, 0.0, 1.0, 0.0, 0.0, 1.0, 0.0, 0.0, 1.0, 0.0, 0.0, 1.0, 0.0, 0.0, 0.0, -1.0, 0.0, 0.0, -1.0, 0.0, 0.0, -1.0, 0.0, 0.0, -1.0, 0.0, 0.0, 0.0, 1.0, 0.0, 0.0, 1.0, 0.0, 0.0, 1.0, 0.0, 0.0, 1.0, -1.0, 0.0, 0.0, -1.0, 0.0, 0.0, -1.0, 0.0, 0.0, -1.0, 0.0, 0.0, 0.0, 1.0, 0.0, 0.0, 1.0, 0.0, 0.0, 1.0, 0.0, 0.0, 1.0, 0.0, 1.0, 0.0, 0.0, 1.0, 0.0, 0.0, 1.0, 0.0, 0.0, 1.0, 0.0, 0.0, 0.0, -1.0, 0.0, 0.0, -1.0, 0.0, 0.0, -1.0, 0.0, 0.0, -1.0, 0.0, 0.0, 0.0, 1.0, 0.0, 0.0, 1.0, 0.0, 0.0, 1.0, 0.0, 0.0, 1.0, 0.0, 0.0, -1.0, 0.0, 0.0, -1.0, 0.0, 0.0, -1.0, 0.0, 0.0, -1.0, 0.0, 0.9487, 0.3162, 0.0, 0.9487, 0.3162, 0.0, 0.9487, 0.3162, 0.0, 0.9487, 0.3162, 0.0, -0.9487, 0.3162, 0.0, -0.9487, 0.3162, 0.0, -0.9487, 0.3162, 0.0, -0.9487, 0.3162, 0.0, 0.0, 1.0, 0.0, 0.0, 1.0, 0.0, 0.0, 1.0, 0.0, 0.0, 1.0, 1.0, 0.0, 0.0, 1.0, 0.0, 0.0, 1.0, 0.0, 0.0, 1.0, 0.0, 0.0, 1.0, -8.221e-08, 0.0, 1.0, -8.221e-08, 0.0, 1.0, -8.221e-08, 0.0, 1.0, -8.221e-08, 0.0, 3.848e-08, 0.9231, 0.3846, 3.848e-08, 0.9231, 0.3846, 3.848e-08, 0.9231, 0.3846, 3.848e-08, 0.9231, 0.3846, 0.0, 0.0, 1.0, 0.0, 0.0, 1.0, 0.0, 0.0, 1.0, 0.0, 0.0, 1.0, 1.0, -4.967e-07, 0.0, 1.0, -4.967e-07, 0.0, 1.0, -4.967e-07, 0.0, 1.0, -4.967e-07, 0.0, 1.0, 0.0, 0.0, 1.0, 0.0, 0.0, 1.0, 0.0, 0.0, 1.0, 0.0, 0.0, 0.0, -0.9487, 0.3162, 0.0, -0.9487, 0.3162, 0.0, -0.9487, 0.3162, 0.0, -0.9487, 0.3162, 3.54e-08, -0.9231, 0.3846, 3.54e-08, -0.9231, 0.3846, 3.54e-08, -0.9231, 0.3846, 3.54e-08, -0.9231, 0.3846, 1.0, 0.0, 0.0, 1.0, 0.0, 0.0, 1.0, 0.0, 0.0, 1.0, 0.0, 0.0, 0.0, -0.4675, 0.884, 0.0, -0.4675, 0.884, 0.0, -0.4675, 0.884, 0.0, -0.4675, 0.884, -0.9806, 0.1961, 0.0, -0.9806, 0.1961, 0.0, -0.9806, 0.1961, 0.0, -0.9806, 0.1961, 0.0, 1.0, 4.967e-07, 0.0, 1.0, 4.967e-07, 0.0, 1.0, 4.967e-07, 0.0, 1.0, 4.967e-07, 0.0, -1.0, -0.002444, 0.005556, -1.0, -0.002444, 0.005556, -1.0, -0.002444, 0.005556, -1.0, -0.002444, 0.005556, 0.0, 0.4909, 0.8712, 0.0, 0.4909, 0.8712, 0.0, 0.4909, 0.8712, 0.0, 0.4909, 0.8712, -1.0, 0.0, 0.0, -1.0, 0.0, 0.0, -1.0, 0.0, 0.0, -1.0, 0.0, 0.0, 1.0, 0.0, 0.0, 1.0, 0.0, 0.0, 1.0, 0.0, 0.0, 1.0, 0.0, 0.0, 1.0, 0.0, 0.0, 1.0, 0.0, 0.0, 0.0, 0.9487, 0.3162, 0.0, 0.9487, 0.3162, 0.0, 0.9487, 0.3162, 0.0, 0.9487, 0.3162, 0.0, -1.0, 0.0, 0.0, -1.0, 0.0, 0.0, -1.0, 0.0, 0.0, -1.0, 0.0, -1.0, 0.0, 0.0, -1.0, 0.0, 0.0, -1.0, 0.0, 0.0, -1.0, 0.0, 0.0, 0.0, 0.0, -1.0, 0.0, 0.0, -1.0, 0.0, 0.0, -1.0, 0.0, 0.0, -1.0, 1.0, 0.0, 0.0, 1.0, 0.0, 0.0, 1.0, 0.0, 0.0, 1.0, 0.0, 0.0, -0.9806, -0.1961, 0.0, -0.9806, -0.1961, 0.0, -0.9806, -0.1961, 0.0, -0.9806, -0.1961, 0.0, 0.6796, 0.2815, 0.6774, 0.5593, 0.2375, 0.7942, 0.6164, 0.0, 0.7874, 0.7617, 0.0, 0.648, -0.9821, -0.1768, 0.06547, -0.9821, -0.1768, 0.06547, -0.9821, -0.1768, 0.06547, -0.9821, -0.1768, 0.06547, -1.0, 0.002444, 0.005556, -1.0, 0.002444, 0.005556, -1.0, 0.002444, 0.005556, -1.0, 0.002444, 0.005556, -0.9782, 0.0993, 0.1825, -0.9782, 0.0993, 0.1825, -0.9782, 0.0993, 0.1825, -0.9782, 0.0993, 0.1825, -4.49e-08, -0.4909, 0.8712, -4.49e-08, -0.4909, 0.8712, -4.49e-08, -0.4909, 0.8712, -4.49e-08, -0.4909, 0.8712, -1.0, 0.0, 0.0, -1.0, 0.0, 0.0, -1.0, 0.0, 0.0, -1.0, 0.0, 0.0, -0.9821, 0.1768, 0.06547, -0.9821, 0.1768, 0.06547, -0.9821, 0.1768, 0.06547, -0.9821, 0.1768, 0.06547, 1.0, 0.0, 0.0, 1.0, 0.0, 0.0, 1.0, 0.0, 0.0, 1.0, 0.0, 0.0, 0.0, 5.244e-07, 1.0, 0.0, 5.244e-07, 1.0, 0.0, 5.244e-07, 1.0, 0.0, 5.244e-07, 1.0, -1.0, 0.0, 0.0, -1.0, 0.0, 0.0, -1.0, 0.0, 0.0, -1.0, 0.0, 0.0, 0.0, 1.0, 0.0, 0.0, 1.0, 0.0, 0.0, 1.0, 0.0, 0.0, 1.0, 0.0, 0.0, -5.244e-07, 1.0, 0.0, -5.244e-07, 1.0, 0.0, -5.244e-07, 1.0, 0.0, -5.244e-07, 1.0, -0.9782, -0.0993, 0.1825, -0.9782, -0.0993, 0.1825, -0.9782, -0.0993, 0.1825, -0.9782, -0.0993, 0.1825, -1.0, 0.0, 0.0, -1.0, 0.0, 0.0, -1.0, 0.0, 0.0, -1.0, 0.0, 0.0, 1.0, 0.0, 0.0, 1.0, 0.0, 0.0, 1.0, 0.0, 0.0, 1.0, 0.0, 0.0, 0.0, -0.4675, 0.884, 0.0, -0.4675, 0.884, 0.0, -0.4675, 0.884, 0.0, -0.4675, 0.884, 0.7071, 0.7071, 0.0, 0.7071, 0.7071, 0.0, 0.7071, 0.7071, 0.0, 0.7071, 0.7071, 0.0, 0.0, 0.6165, 0.7873, 0.1596, 0.24, 0.9576, 0.2376, 0.5593, 0.7942, 0.0, 1.0, -6.777e-07, 0.0, 1.0, -6.777e-07, 0.0, 1.0, -6.777e-07, 0.0, 1.0, -6.777e-07, 1.0, 0.0, 0.0, 1.0, 0.0, 0.0, 1.0, 0.0, 0.0, 1.0, 0.0, 0.0, -2.914e-06, 0.0, 1.0, -2.914e-06, 0.0, 1.0, -2.914e-06, 0.0, 1.0, -2.914e-06, 0.0, 1.0, 0.0, 0.0, 1.0, 0.0, 0.0, 1.0, 0.0, 0.0, 1.0, 0.0, 0.0, 1.0, -0.7071, 0.7071, 0.0, -0.7071, 0.7071, 0.0, -0.7071, 0.7071, 0.0, -0.7071, 0.7071, 0.0, 0.0, -1.0, -6.777e-07, 0.0, -1.0, -6.777e-07, 0.0, -1.0, -6.777e-07, 0.0, -1.0, -6.777e-07, 3.773e-07, -0.6165, 0.7873, 0.2376, -0.5593, 0.7942, 0.1596, -0.24, 0.9576, -2.185e-06, 0.0, 1.0, -2.185e-06, 0.0, 1.0, -2.185e-06, 0.0, 1.0, -2.185e-06, 0.0, 1.0, -1.0, 0.0, 0.0, -1.0, 0.0, 0.0, -1.0, 0.0, 0.0, 0.2376, -0.5593, 0.7942, 0.5593, -0.2375, 0.7942, 0.243, 0.0, 0.97, 0.1596, -0.24, 0.9576, 0.0, 1.0, 0.0, 0.0, 1.0, 0.0, 0.0, 1.0, 0.0, 0.0, 1.0, 0.0, 0.2376, 0.5593, 0.7942, 0.1596, 0.24, 0.9576, 0.243, 0.0, 0.97, 0.5593, 0.2375, 0.7942, 0.7071, -0.7071, 0.0, 0.7071, -0.7071, 0.0, 0.7071, -0.7071, 0.0, 0.7071, -0.7071, 0.0, 1.0, 0.0, 0.0, 1.0, 0.0, 0.0, 1.0, 0.0, 0.0, 1.0, 0.0, 0.0, 0.2815, -0.6796, 0.6774, 0.6796, -0.2815, 0.6774, 0.5593, -0.2375, 0.7942, 0.2376, -0.5593, 0.7942, 7.284e-07, 0.0, 1.0, 7.284e-07, 0.0, 1.0, 7.284e-07, 0.0, 1.0, 7.284e-07, 0.0, 1.0, 7.394e-07, -0.7617, 0.648, 0.2815, -0.6796, 0.6774, 0.2376, -0.5593, 0.7942, 3.773e-07, -0.6165, 0.7873, 0.0, -1.0, 0.0, 0.0, -1.0, 0.0, 0.0, -1.0, 0.0, 0.0, -1.0, 0.0, -1.457e-06, 0.0, 1.0, -1.457e-06, 0.0, 1.0, -1.457e-06, 0.0, 1.0, -1.457e-06, 0.0, 1.0, 0.0, 0.0, 1.0, 0.243, 0.0, 0.97, 0.1596, 0.24, 0.9576, 0.0, 0.7617, 0.648, 0.0, 0.6165, 0.7873, 0.2376, 0.5593, 0.7942, 0.2815, 0.6796, 0.6774, 0.7071, 0.7071, 0.0, 0.7071, 0.7071, 0.0, 0.7071, 0.7071, 0.0, 0.7071, 0.7071, 0.0, 0.0, 0.0, 1.0, 0.1596, -0.24, 0.9576, 0.243, 0.0, 0.97, 0.2815, 0.6796, 0.6774, 0.2376, 0.5593, 0.7942, 0.5593, 0.2375, 0.7942, 0.6796, 0.2815, 0.6774, -1.0, 0.0, 0.0, -1.0, 0.0, 0.0, -1.0, 0.0, 0.0, -1.0, 0.0, 0.0, -1.0, 0.0, 0.0, -1.0, 0.0, 0.0, -1.0, 0.0, 0.0, -1.0, 0.0, 0.0, -1.0, 0.0, 0.0, -1.0, 0.0, 0.0, -1.0, 0.0, 0.0, -1.0, 0.0, 0.0, -1.0, 0.0, 0.0, -1.0, 0.0, 0.0, -1.0, 0.0, 0.0, -1.0, 0.0, 0.0, -1.0, 0.0, 0.0, -1.0, 0.0, 0.0, -1.0, 0.0, 0.0, -1.0, 0.0, 0.0, -1.0, 0.0, 0.0, -1.0, 0.0, 0.0, -1.0, 0.0, 0.0, -1.0, 0.0, 0.0, 0.0, 0.0, 1.0, 0.0, 0.0, 1.0, 0.0, 0.0, 1.0, 0.0, 0.0, 1.0, 0.0, 0.4675, 0.884, 0.0, 0.4675, 0.884, 0.0, 0.4675, 0.884, 0.0, 0.4675, 0.884, 0.0, 1.0, 0.0, 0.0, 1.0, 0.0, 0.0, 1.0, 0.0, 0.0, 1.0, 0.0, 0.0, -1.0, 0.0, 0.0, -1.0, 0.0, 0.0, -1.0, 0.0, 0.0, -1.0, 0.0, 0.5593, 0.2375, 0.7942, 0.243, 0.0, 0.97, 0.6164, 0.0, 0.7874, -1.0, 0.0, 0.0, -1.0, 0.0, 0.0, -1.0, 0.0, 0.0, -1.0, 0.0, 0.0, 1.0, 0.0, 0.0, 1.0, 0.0, 0.0, 1.0, 0.0, 0.0, 1.0, 0.0, 0.0, 0.7071, -0.7071, 0.0, 0.7071, -0.7071, 0.0, 0.7071, -0.7071, 0.0, 0.7071, -0.7071, 0.0, -0.8905, 0.4188, 0.1781, -0.8905, 0.4188, 0.1781, -0.8905, 0.4188, 0.1781, 0.8943, 0.4475, 0.0, 0.8943, 0.4475, 0.0, 0.8943, 0.4475, 0.0, 0.8943, 0.4475, 0.0, 1.0, 0.0, 0.0, 1.0, 0.0, 0.0, 1.0, 0.0, 0.0, 1.0, 0.0, 0.0, 0.8943, -0.4475, 0.0, 0.8943, -0.4475, 0.0, 0.8943, -0.4475, 0.0, 0.8943, -0.4475, 0.0, 0.0, 0.0, 1.0, 0.0, 0.0, 1.0, 0.0, 0.0, 1.0, 0.0, 0.0, 1.0, -0.8905, -0.4188, 0.1781, -0.8905, -0.4188, 0.1781, -0.8905, -0.4188, 0.1781, -1.0, 0.0, 0.0, -1.0, 0.0, 0.0, -1.0, 0.0, 0.0, 0.5593, -0.2375, 0.7942, 0.6164, 0.0, 0.7874, 0.243, 0.0, 0.97, -1.457e-06, 0.0, 1.0, -1.457e-06, 0.0, 1.0, -1.457e-06, 0.0, 1.0, -1.457e-06, 0.0, 1.0, 1.0, 0.0, 0.0, 1.0, 0.0, 0.0, 1.0, 0.0, 0.0, 1.0, 0.0, 0.0, 0.6796, -0.2815, 0.6774, 0.7617, 0.0, 0.648, 0.6164, 0.0, 0.7874, 0.5593, -0.2375, 0.7942, -1.0, 0.0, 0.0, -1.0, 0.0, 0.0, -1.0, 0.0, 0.0, -1.0, 0.0, 0.0, -0.7071, -0.7071, 0.0, -0.7071, -0.7071, 0.0, -0.7071, -0.7071, 0.0, -0.7071, -0.7071, 0.0, 0.0, 0.4675, 0.884, 0.0, 0.4675, 0.884, 0.0, 0.4675, 0.884, 0.0, 0.4675, 0.884, -1.0, 0.0, 0.0, -1.0, 0.0, 0.0, -1.0, 0.0, 0.0, -1.0, 0.0, 0.0, -1.0, 0.0, 0.0, -1.0, 0.0, 0.0, -1.0, 0.0, 0.0, -1.0, 0.0, 0.0, -1.0, 0.0, 0.0, -1.0, 0.0, 0.0, -1.0, 0.0, 0.0, -1.0, 0.0, 0.0, -1.0, 0.0, 0.0, -1.0, 0.0, 0.0, -1.0, 0.0, 0.0, 0.0, 0.0, -1.0, 0.0, 0.0, -1.0, 0.0, 0.0, -1.0, 0.0, 0.0, -1.0, 0.0, 0.9487, 0.3162, 0.0, 0.9487, 0.3162, 0.0, 0.9487, 0.3162, 0.0, 0.9487, 0.3162, 0.0, -0.9487, 0.3162, 0.0, -0.9487, 0.3162, 0.0, -0.9487, 0.3162, 0.0, -0.9487, 0.3162, 0.0, 0.0, 1.0, 0.0, 0.0, 1.0, 0.0, 0.0, 1.0, 0.0, 0.0, 1.0, -1.0, 0.0, 0.0, -1.0, 0.0, 0.0, -1.0, 0.0, 0.0, -1.0, 0.0, 0.0, -1.0, 0.0, 0.0, -1.0, 0.0, 0.0, -1.0, 0.0, 0.0, -1.0, 0.0, 0.0, -3.54e-08, 0.9231, 0.3846, -3.54e-08, 0.9231, 0.3846, -3.54e-08, 0.9231, 0.3846, -3.54e-08, 0.9231, 0.3846, 0.0, 0.0, 1.0, 0.0, 0.0, 1.0, 0.0, 0.0, 1.0, 0.0, 0.0, 1.0, -1.0, -4.967e-07, 0.0, -1.0, -4.967e-07, 0.0, -1.0, -4.967e-07, 0.0, -1.0, -4.967e-07, 0.0, -1.0, 8.221e-08, 0.0, -1.0, 8.221e-08, 0.0, -1.0, 8.221e-08, 0.0, -1.0, 8.221e-08, 0.0, 0.0, -0.9487, 0.3162, 0.0, -0.9487, 0.3162, 0.0, -0.9487, 0.3162, 0.0, -0.9487, 0.3162, -3.848e-08, -0.9231, 0.3846, -3.848e-08, -0.9231, 0.3846, -3.848e-08, -0.9231, 0.3846, -3.848e-08, -0.9231, 0.3846, -1.0, 0.0, 0.0, -1.0, 0.0, 0.0, -1.0, 0.0, 0.0, -1.0, 0.0, 0.0, 0.0, -0.4675, 0.884, 0.0, -0.4675, 0.884, 0.0, -0.4675, 0.884, 0.0, -0.4675, 0.884, 0.9806, 0.1961, 0.0, 0.9806, 0.1961, 0.0, 0.9806, 0.1961, 0.0, 0.9806, 0.1961, 0.0, -1.0, 4.967e-07, 0.0, -1.0, 4.967e-07, 0.0, -1.0, 4.967e-07, 0.0, -1.0, 4.967e-07, 0.0, 1.0, -0.002444, 0.005556, 1.0, -0.002444, 0.005556, 1.0, -0.002444, 0.005556, 1.0, -0.002444, 0.005556, 4.49e-08, 0.4909, 0.8712, 4.49e-08, 0.4909, 0.8712, 4.49e-08, 0.4909, 0.8712, 4.49e-08, 0.4909, 0.8712, 1.0, 0.0, 0.0, 1.0, 0.0, 0.0, 1.0, 0.0, 0.0, 1.0, 0.0, 0.0, -1.0, 0.0, 0.0, -1.0, 0.0, 0.0, -1.0, 0.0, 0.0, -1.0, 0.0, 0.0, -1.0, 0.0, 0.0, -1.0, 0.0, 0.0, 0.0, 0.9487, 0.3162, 0.0, 0.9487, 0.3162, 0.0, 0.9487, 0.3162, 0.0, 0.9487, 0.3162, 0.0, -1.0, 0.0, 0.0, -1.0, 0.0, 0.0, -1.0, 0.0, 0.0, -1.0, 0.0, 1.0, 0.0, 0.0, 1.0, 0.0, 0.0, 1.0, 0.0, 0.0, 1.0, 0.0, 0.0, 0.0, 0.0, -1.0, 0.0, 0.0, -1.0, 0.0, 0.0, -1.0, 0.0, 0.0, -1.0, -1.0, 0.0, 0.0, -1.0, 0.0, 0.0, -1.0, 0.0, 0.0, -1.0, 0.0, 0.0, 0.9806, -0.1961, 0.0, 0.9806, -0.1961, 0.0, 0.9806, -0.1961, 0.0, 0.9806, -0.1961, 0.0, -0.6796, 0.2815, 0.6774, -0.7617, 0.0, 0.648, -0.6164, 0.0, 0.7874, -0.5593, 0.2375, 0.7942, 0.9821, -0.1768, 0.06547, 0.9821, -0.1768, 0.06547, 0.9821, -0.1768, 0.06547, 0.9821, -0.1768, 0.06547, 1.0, 0.002444, 0.005556, 1.0, 0.002444, 0.005556, 1.0, 0.002444, 0.005556, 1.0, 0.002444, 0.005556, 0.9782, 0.0993, 0.1825, 0.9782, 0.0993, 0.1825, 0.9782, 0.0993, 0.1825, 0.9782, 0.0993, 0.1825, 0.0, -0.4909, 0.8712, 0.0, -0.4909, 0.8712, 0.0, -0.4909, 0.8712, 0.0, -0.4909, 0.8712, 1.0, 0.0, 0.0, 1.0, 0.0, 0.0, 1.0, 0.0, 0.0, 1.0, 0.0, 0.0, 0.9821, 0.1768, 0.06547, 0.9821, 0.1768, 0.06547, 0.9821, 0.1768, 0.06547, 0.9821, 0.1768, 0.06547, -1.0, 0.0, 0.0, -1.0, 0.0, 0.0, -1.0, 0.0, 0.0, -1.0, 0.0, 0.0, 0.0, 5.244e-07, 1.0, 0.0, 5.244e-07, 1.0, 0.0, 5.244e-07, 1.0, 0.0, 5.244e-07, 1.0, 1.0, 0.0, 0.0, 1.0, 0.0, 0.0, 1.0, 0.0, 0.0, 1.0, 0.0, 0.0, 0.0, 1.0, 0.0, 0.0, 1.0, 0.0, 0.0, 1.0, 0.0, 0.0, 1.0, 0.0, 0.0, -5.244e-07, 1.0, 0.0, -5.244e-07, 1.0, 0.0, -5.244e-07, 1.0, 0.0, -5.244e-07, 1.0, 0.9782, -0.0993, 0.1825, 0.9782, -0.0993, 0.1825, 0.9782, -0.0993, 0.1825, 0.9782, -0.0993, 0.1825, 1.0, 0.0, 0.0, 1.0, 0.0, 0.0, 1.0, 0.0, 0.0, 1.0, 0.0, 0.0, -1.0, 0.0, 0.0, -1.0, 0.0, 0.0, -1.0, 0.0, 0.0, -1.0, 0.0, 0.0, 0.0, -0.4675, 0.884, 0.0, -0.4675, 0.884, 0.0, -0.4675, 0.884, 0.0, -0.4675, 0.884, -0.7071, 0.7071, 0.0, -0.7071, 0.7071, 0.0, -0.7071, 0.7071, 0.0, -0.7071, 0.7071, 0.0, -3.773e-07, 0.6165, 0.7873, -0.2376, 0.5593, 0.7942, -0.1596, 0.24, 0.9576, 0.0, 1.0, -6.777e-07, 0.0, 1.0, -6.777e-07, 0.0, 1.0, -6.777e-07, 0.0, 1.0, -6.777e-07, -1.0, 0.0, 0.0, -1.0, 0.0, 0.0, -1.0, 0.0, 0.0, -1.0, 0.0, 0.0, 2.185e-06, 0.0, 1.0, 2.185e-06, 0.0, 1.0, 2.185e-06, 0.0, 1.0, 2.185e-06, 0.0, 1.0, -7.284e-07, 0.0, 1.0, -7.284e-07, 0.0, 1.0, -7.284e-07, 0.0, 1.0, -7.284e-07, 0.0, 1.0, 0.7071, 0.7071, 0.0, 0.7071, 0.7071, 0.0, 0.7071, 0.7071, 0.0, 0.7071, 0.7071, 0.0, 0.0, -1.0, -6.777e-07, 0.0, -1.0, -6.777e-07, 0.0, -1.0, -6.777e-07, 0.0, -1.0, -6.777e-07, 0.0, -0.6165, 0.7873, -0.1596, -0.24, 0.9576, -0.2376, -0.5593, 0.7942, 2.914e-06, 0.0, 1.0, 2.914e-06, 0.0, 1.0, 2.914e-06, 0.0, 1.0, 2.914e-06, 0.0, 1.0, 1.0, 0.0, 0.0, 1.0, 0.0, 0.0, 1.0, 0.0, 0.0, -0.2376, -0.5593, 0.7942, -0.1596, -0.24, 0.9576, -0.243, 0.0, 0.97, -0.5593, -0.2375, 0.7942, 0.0, 1.0, 0.0, 0.0, 1.0, 0.0, 0.0, 1.0, 0.0, 0.0, 1.0, 0.0, -0.2376, 0.5593, 0.7942, -0.5593, 0.2375, 0.7942, -0.243, 0.0, 0.97, -0.1596, 0.24, 0.9576, -0.7071, -0.7071, 0.0, -0.7071, -0.7071, 0.0, -0.7071, -0.7071, 0.0, -0.7071, -0.7071, 0.0, -1.0, 0.0, 0.0, -1.0, 0.0, 0.0, -1.0, 0.0, 0.0, -1.0, 0.0, 0.0, -0.2815, -0.6796, 0.6774, -0.2376, -0.5593, 0.7942, -0.5593, -0.2375, 0.7942, -0.6796, -0.2815, 0.6774, 0.0, 0.0, 1.0, 0.0, 0.0, 1.0, 0.0, 0.0, 1.0, 0.0, 0.0, 1.0, 0.0, -0.7617, 0.648, 0.0, -0.6165, 0.7873, -0.2376, -0.5593, 0.7942, -0.2815, -0.6796, 0.6774, 0.0, -1.0, 0.0, 0.0, -1.0, 0.0, 0.0, -1.0, 0.0, 0.0, -1.0, 0.0, 1.457e-06, 0.0, 1.0, 1.457e-06, 0.0, 1.0, 1.457e-06, 0.0, 1.0, 1.457e-06, 0.0, 1.0, 0.0, 0.0, 1.0, -0.1596, 0.24, 0.9576, -0.243, 0.0, 0.97, -7.394e-07, 0.7617, 0.648, -0.2815, 0.6796, 0.6774, -0.2376, 0.5593, 0.7942, -3.773e-07, 0.6165, 0.7873, -0.7071, 0.7071, 0.0, -0.7071, 0.7071, 0.0, -0.7071, 0.7071, 0.0, -0.7071, 0.7071, 0.0, 0.0, 0.0, 1.0, -0.243, 0.0, 0.97, -0.1596, -0.24, 0.9576, -0.2815, 0.6796, 0.6774, -0.6796, 0.2815, 0.6774, -0.5593, 0.2375, 0.7942, -0.2376, 0.5593, 0.7942, 1.0, 0.0, 0.0, 1.0, 0.0, 0.0, 1.0, 0.0, 0.0, 1.0, 0.0, 0.0, 1.0, 0.0, 0.0, 1.0, 0.0, 0.0, 1.0, 0.0, 0.0, 1.0, 0.0, 0.0, 1.0, 0.0, 0.0, 1.0, 0.0, 0.0, 1.0, 0.0, 0.0, 1.0, 0.0, 0.0, 1.0, 0.0, 0.0, 1.0, 0.0, 0.0, 1.0, 0.0, 0.0, 1.0, 0.0, 0.0, 1.0, 0.0, 0.0, 1.0, 0.0, 0.0, 1.0, 0.0, 0.0, 1.0, 0.0, 0.0, 1.0, 0.0, 0.0, 1.0, 0.0, 0.0, 1.0, 0.0, 0.0, 1.0, 0.0, 0.0, 0.0, 0.0, 1.0, 0.0, 0.0, 1.0, 0.0, 0.0, 1.0, 0.0, 0.0, 1.0, 0.0, 0.4675, 0.884, 0.0, 0.4675, 0.884, 0.0, 0.4675, 0.884, 0.0, 0.4675, 0.884, 0.0, 1.0, 0.0, 0.0, 1.0, 0.0, 0.0, 1.0, 0.0, 0.0, 1.0, 0.0, 0.0, -1.0, 0.0, 0.0, -1.0, 0.0, 0.0, -1.0, 0.0, 0.0, -1.0, 0.0, -0.5593, 0.2375, 0.7942, -0.6164, 0.0, 0.7874, -0.243, 0.0, 0.97, 1.0, 0.0, 0.0, 1.0, 0.0, 0.0, 1.0, 0.0, 0.0, 1.0, 0.0, 0.0, -1.0, 0.0, 0.0, -1.0, 0.0, 0.0, -1.0, 0.0, 0.0, -1.0, 0.0, 0.0, -0.7071, -0.7071, 0.0, -0.7071, -0.7071, 0.0, -0.7071, -0.7071, 0.0, -0.7071, -0.7071, 0.0, 0.8905, 0.4188, 0.1781, 0.8905, 0.4188, 0.1781, 0.8905, 0.4188, 0.1781, -0.8943, 0.4475, 0.0, -0.8943, 0.4475, 0.0, -0.8943, 0.4475, 0.0, -0.8943, 0.4475, 0.0, -1.0, 0.0, 0.0, -1.0, 0.0, 0.0, -1.0, 0.0, 0.0, -1.0, 0.0, 0.0, -0.8943, -0.4475, 0.0, -0.8943, -0.4475, 0.0, -0.8943, -0.4475, 0.0, -0.8943, -0.4475, 0.0, 0.0, 0.0, 1.0, 0.0, 0.0, 1.0, 0.0, 0.0, 1.0, 0.0, 0.0, 1.0, 0.8905, -0.4188, 0.1781, 0.8905, -0.4188, 0.1781, 0.8905, -0.4188, 0.1781, 1.0, 0.0, 0.0, 1.0, 0.0, 0.0, 1.0, 0.0, 0.0, -0.5593, -0.2375, 0.7942, -0.243, 0.0, 0.97, -0.6164, 0.0, 0.7874, 1.457e-06, 0.0, 1.0, 1.457e-06, 0.0, 1.0, 1.457e-06, 0.0, 1.0, 1.457e-06, 0.0, 1.0, -1.0, 0.0, 0.0, -1.0, 0.0, 0.0, -1.0, 0.0, 0.0, -1.0, 0.0, 0.0, -0.6796, -0.2815, 0.6774, -0.5593, -0.2375, 0.7942, -0.6164, 0.0, 0.7874, -0.7617, 0.0, 0.648, 1.0, 0.0, 0.0, 1.0, 0.0, 0.0, 1.0, 0.0, 0.0, 1.0, 0.0, 0.0, 0.7071, -0.7071, 0.0, 0.7071, -0.7071, 0.0, 0.7071, -0.7071, 0.0, 0.7071, -0.7071, 0.0, 0.0, 0.4675, 0.884, 0.0, 0.4675, 0.884, 0.0, 0.4675, 0.884, 0.0, 0.4675, 0.884, 1.0, 0.0, 0.0, 1.0, 0.0, 0.0, 1.0, 0.0, 0.0, 1.0, 0.0, 0.0, 1.0, 0.0, 0.0, 1.0, 0.0, 0.0, 1.0, 0.0, 0.0, 1.0, 0.0, 0.0, 1.0, 0.0, 0.0, 1.0, 0.0, 0.0, 1.0, 0.0, 0.0, 1.0, 0.0, 0.0, 1.0, 0.0, 0.0, 1.0, 0.0, 0.0, 1.0, 0.0, 0.0])] * 3)])
arm_armature = bpy.data.armatures.new('Armature')  # bones are not reproduced

# ---- objects
ob_cube = bpy.data.objects.new('Cube', me_cube)
ob_armature = bpy.data.objects.new('Armature', arm_armature)

# ---- transforms, parenting, visibility, modifiers, constraints
ob_cube.parent = ob_armature
ob_cube.location = (0.0, 0.0, 2.98e-08)
_vg = ob_cube.vertex_groups.new(name='Root')
_vg.add([0, 1, 2, 3, 4, 5, 6, 7, 8, 9, 10, 11, 12, 13, 14, 15, 16, 17, 18, 19, 20, 21, 22, 23, 24, 25, 26, 27, 28, 29, 30, 31], 1.0, 'REPLACE')
_vg = ob_cube.vertex_groups.new(name='Door_1')
_vg.add([32, 33, 34, 35, 36, 37, 38, 39, 40, 41, 42, 43, 44, 45, 46, 47, 48, 49, 50, 51, 52, 53, 54, 55, 56, 57, 58, 59, 60, 61, 62, 63, 64, 65, 66, 67, 68, 69, 70, 71, 72, 73, 74, 75, 76, 77, 78, 79, 80, 81, 82, 83, 84, 85, 86, 87, 88, 89, 90, 91, 92, 93, 94, 95, 96, 97, 98, 99, 100, 101, 102, 103, 104, 105, 106, 107, 108, 109, 110, 111, 112, 113, 114, 115, 116, 117, 118, 119, 120, 121, 122, 123, 124, 125, 126, 127, 128, 129, 130, 131, 132, 133, 134, 135, 136], 1.0, 'REPLACE')
_vg = ob_cube.vertex_groups.new(name='Door_2')
_vg.add([137, 138, 139, 140, 141, 142, 143, 144, 145, 146, 147, 148, 149, 150, 151, 152, 153, 154, 155, 156, 157, 158, 159, 160, 161, 162, 163, 164, 165, 166, 167, 168, 169, 170, 171, 172, 173, 174, 175, 176, 177, 178, 179, 180, 181, 182, 183, 184, 185, 186, 187, 188, 189, 190, 191, 192, 193, 194, 195, 196, 197, 198, 199, 200, 201, 202, 203, 204, 205, 206, 207, 208, 209, 210, 211, 212, 213, 214, 215, 216, 217, 218, 219, 220, 221, 222, 223, 224, 225, 226, 227, 228, 229, 230, 231, 232, 233, 234, 235, 236, 237, 238, 239, 240, 241], 1.0, 'REPLACE')
_m = ob_cube.modifiers.new('Armature', 'ARMATURE')
_m.object = ob_armature
ob_armature.location = (0.0, 0.0, 0.0)

# ---- collection membership
col_collection.objects.link(ob_cube)
col_collection.objects.link(ob_armature)

# ---- scene / render settings (as saved in the file)
scene.frame_start = 1; scene.frame_end = 250; scene.frame_set(67)
scene.render.engine = 'BLENDER_EEVEE_NEXT'
scene.render.fps = 60
scene.cycles.sampling_pattern = 'TABULATED_SOBOL'
scene.eevee.ray_tracing_options.trace_max_roughness = 0.0
bpy.context.view_layer.update()

# ---- added for rendering (the .blend has no active camera and no usable light): camera, sun
cam_auto = bpy.data.cameras.new('AutoCamera')
cam_auto.lens = 50.0
cam_auto.sensor_width = 36.0
cam_auto.clip_end = 1000.0
ob_auto_camera = bpy.data.objects.new('AutoCamera', cam_auto)
scene.collection.objects.link(ob_auto_camera)
ob_auto_camera.location = (3.85716, -4.6226, 3.90843)
ob_auto_camera.rotation_euler = (1.09748, -7.21219e-08, 0.694738)
scene.camera = ob_auto_camera
light_auto_sun = bpy.data.lights.new('AutoSun', 'SUN')
light_auto_sun.energy = 3.0
light_auto_sun.angle = 0.0523599
ob_auto_sun = bpy.data.objects.new('AutoSun', light_auto_sun)
scene.collection.objects.link(ob_auto_sun)
ob_auto_sun.rotation_euler = (0.872665, 0.174533, 0.523599)
bpy.context.view_layer.update()
